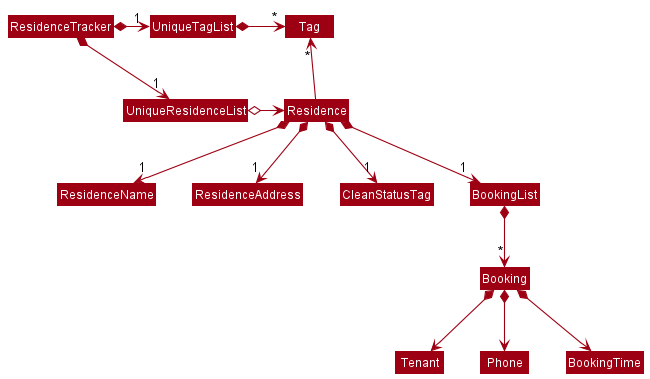

The diagram above was rendered by PlantUML. Its source (embedded in the PNG):
@startuml
!include style.puml
skinparam arrowThickness 1.1
skinparam arrowColor MODEL_COLOR
skinparam classBackgroundColor MODEL_COLOR

ResidenceTracker *-right-> "1" UniqueResidenceList
ResidenceTracker *-right-> "1" UniqueTagList
UniqueTagList -[hidden]down- UniqueResidenceList
UniqueTagList -[hidden]down- UniqueResidenceList

UniqueTagList *-right-> "*" Tag
UniqueResidenceList o-right-> Residence

Residence -up-> "*" Tag

Residence *-->"1" ResidenceName
Residence *--> "1"ResidenceAddress
Residence *--> "1" CleanStatusTag
Residence *--> "1"BookingList

BookingList *-->"*" Booking
Booking *--> Tenant
Booking *--> Phone
Booking *--> BookingTime

@enduml